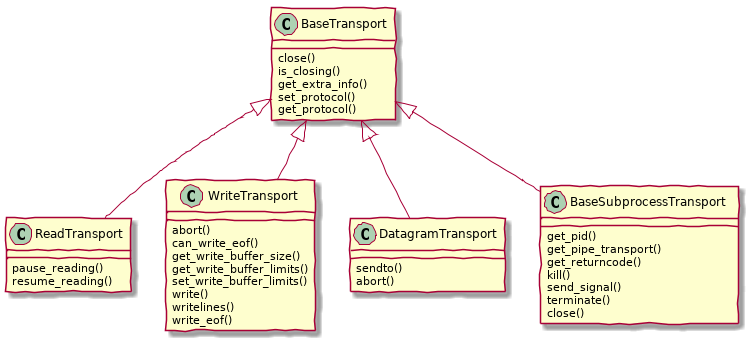

The diagram above was rendered by PlantUML. Its source (embedded in the PNG):
@startuml
skinparam backgroundColor transparent
skinparam handwritten true
BaseTransport : close()
BaseTransport : is_closing()
BaseTransport : get_extra_info()
BaseTransport : set_protocol()
BaseTransport : get_protocol()
BaseTransport <|-- ReadTransport
ReadTransport : pause_reading()
ReadTransport : resume_reading()
BaseTransport <|-- WriteTransport
WriteTransport : abort()
WriteTransport : can_write_eof()
WriteTransport : get_write_buffer_size()
WriteTransport : get_write_buffer_limits()
WriteTransport : set_write_buffer_limits()
WriteTransport : write()
WriteTransport : writelines()
WriteTransport : write_eof()
BaseTransport <|-- DatagramTransport
DatagramTransport : sendto()
DatagramTransport : abort()
BaseTransport <|-- BaseSubprocessTransport
BaseSubprocessTransport : get_pid()
BaseSubprocessTransport : get_pipe_transport()
BaseSubprocessTransport : get_returncode()
BaseSubprocessTransport : kill()
BaseSubprocessTransport : send_signal()
BaseSubprocessTransport : terminate()
BaseSubprocessTransport : close()
@enduml